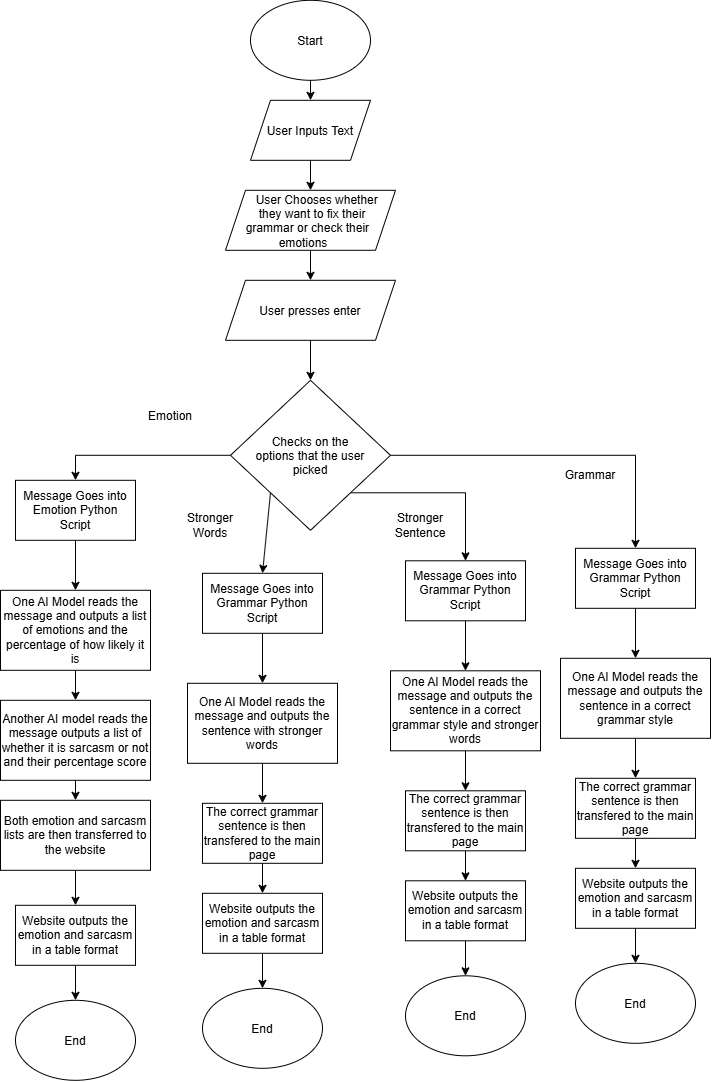

The diagram above was exported from draw.io. Its source (the exported page's mxGraphModel, read from the mxfile embedded in the PNG):
<mxGraphModel dx="966" dy="629" grid="1" gridSize="10" guides="1" tooltips="1" connect="1" arrows="1" fold="1" page="1" pageScale="1" pageWidth="850" pageHeight="1100" math="0" shadow="0">
  <root>
    <mxCell id="0" />
    <mxCell id="1" parent="0" />
    <mxCell id="LWkvinOuU5d2w9RPaNva-1" parent="1" style="ellipse;whiteSpace=wrap;html=1;shapeInside=1;" value="Start" vertex="1">
      <mxGeometry height="80" width="120" x="280" y="10" as="geometry" />
    </mxCell>
    <mxCell id="LWkvinOuU5d2w9RPaNva-2" edge="1" parent="1" source="LWkvinOuU5d2w9RPaNva-1" style="endArrow=classic;html=1;rounded=0;exitX=0.5;exitY=1;exitDx=0;exitDy=0;entryX=0.5;entryY=0;entryDx=0;entryDy=0;" target="LWkvinOuU5d2w9RPaNva-3" value="">
      <mxGeometry height="50" relative="1" width="50" as="geometry">
        <mxPoint x="370" y="290" as="sourcePoint" />
        <mxPoint x="200" y="170" as="targetPoint" />
      </mxGeometry>
    </mxCell>
    <mxCell id="RyzLsV-1qwwY6gebZxTF-4" edge="1" parent="1" source="LWkvinOuU5d2w9RPaNva-3" style="edgeStyle=orthogonalEdgeStyle;rounded=0;orthogonalLoop=1;jettySize=auto;html=1;exitX=0.5;exitY=1;exitDx=0;exitDy=0;" target="RyzLsV-1qwwY6gebZxTF-3">
      <mxGeometry relative="1" as="geometry" />
    </mxCell>
    <mxCell id="LWkvinOuU5d2w9RPaNva-3" parent="1" style="shape=parallelogram;perimeter=parallelogramPerimeter;whiteSpace=wrap;html=1;shapeInside=1;fixedSize=1;" value="User Inputs Text" vertex="1">
      <mxGeometry height="60" width="120" x="280" y="110" as="geometry" />
    </mxCell>
    <mxCell id="LWkvinOuU5d2w9RPaNva-6" parent="1" style="rounded=0;whiteSpace=wrap;html=1;" value="Message Goes into Emotion Python Script" vertex="1">
      <mxGeometry height="60" width="120" x="45" y="490" as="geometry" />
    </mxCell>
    <mxCell id="LWkvinOuU5d2w9RPaNva-7" edge="1" parent="1" source="LWkvinOuU5d2w9RPaNva-6" style="endArrow=classic;html=1;rounded=0;exitX=0.5;exitY=1;exitDx=0;exitDy=0;" value="">
      <mxGeometry height="50" relative="1" width="50" as="geometry">
        <mxPoint x="155" y="650" as="sourcePoint" />
        <mxPoint x="105" y="600" as="targetPoint" />
      </mxGeometry>
    </mxCell>
    <mxCell id="A2RSW9qhCwRhBY6Yuy3Z-3" edge="1" parent="1" source="LWkvinOuU5d2w9RPaNva-8" style="edgeStyle=orthogonalEdgeStyle;rounded=0;orthogonalLoop=1;jettySize=auto;html=1;exitX=0.5;exitY=1;exitDx=0;exitDy=0;entryX=0.5;entryY=0;entryDx=0;entryDy=0;" target="A2RSW9qhCwRhBY6Yuy3Z-1">
      <mxGeometry relative="1" as="geometry" />
    </mxCell>
    <mxCell id="LWkvinOuU5d2w9RPaNva-8" parent="1" style="rounded=0;whiteSpace=wrap;html=1;" value="One AI Model reads the message and outputs a list of emotions and the percentage of how likely it is" vertex="1">
      <mxGeometry height="80" width="150" x="30" y="600" as="geometry" />
    </mxCell>
    <mxCell id="LWkvinOuU5d2w9RPaNva-10" parent="1" style="rounded=0;whiteSpace=wrap;html=1;" value="Both emotion and sarcasm lists are then transferred to the website" vertex="1">
      <mxGeometry height="70" width="150" x="30" y="810" as="geometry" />
    </mxCell>
    <mxCell id="LWkvinOuU5d2w9RPaNva-11" edge="1" parent="1" source="LWkvinOuU5d2w9RPaNva-10" style="endArrow=classic;html=1;rounded=0;exitX=0.5;exitY=1;exitDx=0;exitDy=0;entryX=0.5;entryY=0;entryDx=0;entryDy=0;" target="LWkvinOuU5d2w9RPaNva-12" value="">
      <mxGeometry height="50" relative="1" width="50" as="geometry">
        <mxPoint x="105" y="990" as="sourcePoint" />
        <mxPoint x="110" y="910" as="targetPoint" />
      </mxGeometry>
    </mxCell>
    <mxCell id="RyzLsV-1qwwY6gebZxTF-35" edge="1" parent="1" source="LWkvinOuU5d2w9RPaNva-12" style="edgeStyle=orthogonalEdgeStyle;rounded=0;orthogonalLoop=1;jettySize=auto;html=1;" target="LWkvinOuU5d2w9RPaNva-14" value="">
      <mxGeometry relative="1" as="geometry" />
    </mxCell>
    <mxCell id="LWkvinOuU5d2w9RPaNva-12" parent="1" style="rounded=0;whiteSpace=wrap;html=1;" value="Website outputs the emotion and sarcasm in a table format" vertex="1">
      <mxGeometry height="60" width="120" x="45" y="915" as="geometry" />
    </mxCell>
    <mxCell id="LWkvinOuU5d2w9RPaNva-14" parent="1" style="ellipse;whiteSpace=wrap;html=1;shapeInside=1;" value="End" vertex="1">
      <mxGeometry height="80" width="120" x="45" y="1010" as="geometry" />
    </mxCell>
    <mxCell id="A2RSW9qhCwRhBY6Yuy3Z-4" edge="1" parent="1" source="A2RSW9qhCwRhBY6Yuy3Z-1" style="edgeStyle=orthogonalEdgeStyle;rounded=0;orthogonalLoop=1;jettySize=auto;html=1;exitX=0.5;exitY=1;exitDx=0;exitDy=0;entryX=0.5;entryY=0;entryDx=0;entryDy=0;" target="LWkvinOuU5d2w9RPaNva-10">
      <mxGeometry relative="1" as="geometry" />
    </mxCell>
    <mxCell id="A2RSW9qhCwRhBY6Yuy3Z-1" parent="1" style="rounded=0;whiteSpace=wrap;html=1;" value="Another AI model reads the message outputs a list of whether it is sarcasm or not and their percentage score" vertex="1">
      <mxGeometry height="80" width="150" x="30" y="710" as="geometry" />
    </mxCell>
    <mxCell id="RyzLsV-1qwwY6gebZxTF-6" edge="1" parent="1" source="RyzLsV-1qwwY6gebZxTF-3" style="edgeStyle=orthogonalEdgeStyle;rounded=0;orthogonalLoop=1;jettySize=auto;html=1;exitX=0.5;exitY=1;exitDx=0;exitDy=0;entryX=0.5;entryY=0;entryDx=0;entryDy=0;" target="RyzLsV-1qwwY6gebZxTF-5">
      <mxGeometry relative="1" as="geometry" />
    </mxCell>
    <mxCell id="RyzLsV-1qwwY6gebZxTF-3" parent="1" style="shape=parallelogram;perimeter=parallelogramPerimeter;whiteSpace=wrap;html=1;shapeInside=1;fixedSize=1;" value="User Chooses whether they want to fix their grammar or check their emotions" vertex="1">
      <mxGeometry height="60" width="170" x="255" y="200" as="geometry" />
    </mxCell>
    <mxCell id="RyzLsV-1qwwY6gebZxTF-8" edge="1" parent="1" source="RyzLsV-1qwwY6gebZxTF-5" style="edgeStyle=orthogonalEdgeStyle;rounded=0;orthogonalLoop=1;jettySize=auto;html=1;exitX=0.5;exitY=1;exitDx=0;exitDy=0;entryX=0.5;entryY=0;entryDx=0;entryDy=0;" target="RyzLsV-1qwwY6gebZxTF-7">
      <mxGeometry relative="1" as="geometry" />
    </mxCell>
    <mxCell id="RyzLsV-1qwwY6gebZxTF-5" parent="1" style="shape=parallelogram;perimeter=parallelogramPerimeter;whiteSpace=wrap;html=1;shapeInside=1;fixedSize=1;" value="User presses enter" vertex="1">
      <mxGeometry height="60" width="170" x="255" y="290" as="geometry" />
    </mxCell>
    <mxCell id="RyzLsV-1qwwY6gebZxTF-9" edge="1" parent="1" source="RyzLsV-1qwwY6gebZxTF-7" style="edgeStyle=orthogonalEdgeStyle;rounded=0;orthogonalLoop=1;jettySize=auto;html=1;exitX=0;exitY=0.5;exitDx=0;exitDy=0;entryX=0.5;entryY=0;entryDx=0;entryDy=0;" target="LWkvinOuU5d2w9RPaNva-6">
      <mxGeometry relative="1" as="geometry" />
    </mxCell>
    <mxCell id="RyzLsV-1qwwY6gebZxTF-10" edge="1" parent="1" source="RyzLsV-1qwwY6gebZxTF-7" style="edgeStyle=orthogonalEdgeStyle;rounded=0;orthogonalLoop=1;jettySize=auto;html=1;exitX=1;exitY=0.5;exitDx=0;exitDy=0;entryX=0.5;entryY=0;entryDx=0;entryDy=0;" target="RyzLsV-1qwwY6gebZxTF-11">
      <mxGeometry relative="1" as="geometry">
        <mxPoint x="549.9999999999998" y="465" as="targetPoint" />
      </mxGeometry>
    </mxCell>
    <mxCell id="tOk3lW8ubBlRO8sobwrU-29" edge="1" parent="1" source="RyzLsV-1qwwY6gebZxTF-7" style="rounded=0;orthogonalLoop=1;jettySize=auto;html=1;exitX=0;exitY=1;exitDx=0;exitDy=0;entryX=0.5;entryY=0;entryDx=0;entryDy=0;" target="tOk3lW8ubBlRO8sobwrU-3">
      <mxGeometry relative="1" as="geometry" />
    </mxCell>
    <mxCell id="tOk3lW8ubBlRO8sobwrU-30" edge="1" parent="1" source="RyzLsV-1qwwY6gebZxTF-7" style="edgeStyle=orthogonalEdgeStyle;rounded=0;orthogonalLoop=1;jettySize=auto;html=1;exitX=1;exitY=1;exitDx=0;exitDy=0;entryX=0.5;entryY=0;entryDx=0;entryDy=0;" target="tOk3lW8ubBlRO8sobwrU-20">
      <mxGeometry relative="1" as="geometry" />
    </mxCell>
    <mxCell id="RyzLsV-1qwwY6gebZxTF-7" parent="1" style="rhombus;whiteSpace=wrap;html=1;shapeInside=1;" value="Checks on the options that the user picked" vertex="1">
      <mxGeometry height="150" width="160" x="260" y="390" as="geometry" />
    </mxCell>
    <mxCell id="RyzLsV-1qwwY6gebZxTF-11" parent="1" style="rounded=0;whiteSpace=wrap;html=1;" value="Message Goes into Grammar Python Script" vertex="1">
      <mxGeometry height="60" width="120" x="605" y="558" as="geometry" />
    </mxCell>
    <mxCell id="RyzLsV-1qwwY6gebZxTF-12" edge="1" parent="1" source="RyzLsV-1qwwY6gebZxTF-11" style="endArrow=classic;html=1;rounded=0;exitX=0.5;exitY=1;exitDx=0;exitDy=0;" value="">
      <mxGeometry height="50" relative="1" width="50" as="geometry">
        <mxPoint x="715" y="718" as="sourcePoint" />
        <mxPoint x="665" y="668" as="targetPoint" />
      </mxGeometry>
    </mxCell>
    <mxCell id="RyzLsV-1qwwY6gebZxTF-36" edge="1" parent="1" source="RyzLsV-1qwwY6gebZxTF-14" style="edgeStyle=orthogonalEdgeStyle;rounded=0;orthogonalLoop=1;jettySize=auto;html=1;exitX=0.5;exitY=1;exitDx=0;exitDy=0;entryX=0.5;entryY=0;entryDx=0;entryDy=0;" target="RyzLsV-1qwwY6gebZxTF-17">
      <mxGeometry relative="1" as="geometry" />
    </mxCell>
    <mxCell id="RyzLsV-1qwwY6gebZxTF-14" parent="1" style="rounded=0;whiteSpace=wrap;html=1;" value="One AI Model reads the message and outputs the sentence in a correct grammar style" vertex="1">
      <mxGeometry height="80" width="150" x="590" y="668" as="geometry" />
    </mxCell>
    <mxCell id="RyzLsV-1qwwY6gebZxTF-40" edge="1" parent="1" source="RyzLsV-1qwwY6gebZxTF-17" style="edgeStyle=orthogonalEdgeStyle;rounded=0;orthogonalLoop=1;jettySize=auto;html=1;exitX=0.5;exitY=1;exitDx=0;exitDy=0;entryX=0.5;entryY=0;entryDx=0;entryDy=0;" target="RyzLsV-1qwwY6gebZxTF-38">
      <mxGeometry relative="1" as="geometry" />
    </mxCell>
    <mxCell id="RyzLsV-1qwwY6gebZxTF-17" parent="1" style="rounded=0;whiteSpace=wrap;html=1;" value="The correct grammar sentence is then transfered to the main page" vertex="1">
      <mxGeometry height="60" width="120" x="605" y="788" as="geometry" />
    </mxCell>
    <mxCell id="RyzLsV-1qwwY6gebZxTF-22" parent="1" style="text;html=1;whiteSpace=wrap;strokeColor=none;fillColor=none;align=center;verticalAlign=middle;rounded=0;" value="Emotion" vertex="1">
      <mxGeometry height="30" width="60" x="170" y="411" as="geometry" />
    </mxCell>
    <mxCell id="RyzLsV-1qwwY6gebZxTF-34" parent="1" style="text;html=1;whiteSpace=wrap;strokeColor=none;fillColor=none;align=center;verticalAlign=middle;rounded=0;" value="Grammar" vertex="1">
      <mxGeometry height="30" width="60" x="590" y="470" as="geometry" />
    </mxCell>
    <mxCell id="RyzLsV-1qwwY6gebZxTF-37" edge="1" parent="1" source="RyzLsV-1qwwY6gebZxTF-38" style="edgeStyle=orthogonalEdgeStyle;rounded=0;orthogonalLoop=1;jettySize=auto;html=1;" target="RyzLsV-1qwwY6gebZxTF-39" value="">
      <mxGeometry relative="1" as="geometry" />
    </mxCell>
    <mxCell id="RyzLsV-1qwwY6gebZxTF-38" parent="1" style="rounded=0;whiteSpace=wrap;html=1;" value="Website outputs the emotion and sarcasm in a table format" vertex="1">
      <mxGeometry height="60" width="120" x="605" y="878" as="geometry" />
    </mxCell>
    <mxCell id="RyzLsV-1qwwY6gebZxTF-39" parent="1" style="ellipse;whiteSpace=wrap;html=1;shapeInside=1;" value="End" vertex="1">
      <mxGeometry height="80" width="120" x="605" y="973" as="geometry" />
    </mxCell>
    <mxCell id="tOk3lW8ubBlRO8sobwrU-3" parent="1" style="rounded=0;whiteSpace=wrap;html=1;" value="Message Goes into Grammar Python Script" vertex="1">
      <mxGeometry height="60" width="120" x="232" y="583" as="geometry" />
    </mxCell>
    <mxCell id="tOk3lW8ubBlRO8sobwrU-4" edge="1" parent="1" source="tOk3lW8ubBlRO8sobwrU-3" style="endArrow=classic;html=1;rounded=0;exitX=0.5;exitY=1;exitDx=0;exitDy=0;" value="">
      <mxGeometry height="50" relative="1" width="50" as="geometry">
        <mxPoint x="342" y="743" as="sourcePoint" />
        <mxPoint x="292" y="693" as="targetPoint" />
      </mxGeometry>
    </mxCell>
    <mxCell id="tOk3lW8ubBlRO8sobwrU-5" edge="1" parent="1" source="tOk3lW8ubBlRO8sobwrU-6" style="edgeStyle=orthogonalEdgeStyle;rounded=0;orthogonalLoop=1;jettySize=auto;html=1;exitX=0.5;exitY=1;exitDx=0;exitDy=0;entryX=0.5;entryY=0;entryDx=0;entryDy=0;" target="tOk3lW8ubBlRO8sobwrU-8">
      <mxGeometry relative="1" as="geometry" />
    </mxCell>
    <mxCell id="tOk3lW8ubBlRO8sobwrU-6" parent="1" style="rounded=0;whiteSpace=wrap;html=1;" value="One AI Model reads the message and outputs the sentence with stronger words" vertex="1">
      <mxGeometry height="80" width="150" x="217" y="693" as="geometry" />
    </mxCell>
    <mxCell id="tOk3lW8ubBlRO8sobwrU-7" edge="1" parent="1" source="tOk3lW8ubBlRO8sobwrU-8" style="edgeStyle=orthogonalEdgeStyle;rounded=0;orthogonalLoop=1;jettySize=auto;html=1;exitX=0.5;exitY=1;exitDx=0;exitDy=0;entryX=0.5;entryY=0;entryDx=0;entryDy=0;" target="tOk3lW8ubBlRO8sobwrU-10">
      <mxGeometry relative="1" as="geometry" />
    </mxCell>
    <mxCell id="tOk3lW8ubBlRO8sobwrU-8" parent="1" style="rounded=0;whiteSpace=wrap;html=1;" value="The correct grammar sentence is then transfered to the main page" vertex="1">
      <mxGeometry height="60" width="120" x="232" y="813" as="geometry" />
    </mxCell>
    <mxCell id="tOk3lW8ubBlRO8sobwrU-9" edge="1" parent="1" source="tOk3lW8ubBlRO8sobwrU-10" style="edgeStyle=orthogonalEdgeStyle;rounded=0;orthogonalLoop=1;jettySize=auto;html=1;" target="tOk3lW8ubBlRO8sobwrU-11" value="">
      <mxGeometry relative="1" as="geometry" />
    </mxCell>
    <mxCell id="tOk3lW8ubBlRO8sobwrU-10" parent="1" style="rounded=0;whiteSpace=wrap;html=1;" value="Website outputs the emotion and sarcasm in a table format" vertex="1">
      <mxGeometry height="60" width="120" x="232" y="903" as="geometry" />
    </mxCell>
    <mxCell id="tOk3lW8ubBlRO8sobwrU-11" parent="1" style="ellipse;whiteSpace=wrap;html=1;shapeInside=1;" value="End" vertex="1">
      <mxGeometry height="80" width="120" x="232" y="998" as="geometry" />
    </mxCell>
    <mxCell id="tOk3lW8ubBlRO8sobwrU-20" parent="1" style="rounded=0;whiteSpace=wrap;html=1;" value="Message Goes into Grammar Python Script" vertex="1">
      <mxGeometry height="60" width="120" x="435" y="570.5" as="geometry" />
    </mxCell>
    <mxCell id="tOk3lW8ubBlRO8sobwrU-21" edge="1" parent="1" source="tOk3lW8ubBlRO8sobwrU-20" style="endArrow=classic;html=1;rounded=0;exitX=0.5;exitY=1;exitDx=0;exitDy=0;" value="">
      <mxGeometry height="50" relative="1" width="50" as="geometry">
        <mxPoint x="545" y="730.5" as="sourcePoint" />
        <mxPoint x="495" y="680.5" as="targetPoint" />
      </mxGeometry>
    </mxCell>
    <mxCell id="tOk3lW8ubBlRO8sobwrU-22" edge="1" parent="1" source="tOk3lW8ubBlRO8sobwrU-23" style="edgeStyle=orthogonalEdgeStyle;rounded=0;orthogonalLoop=1;jettySize=auto;html=1;exitX=0.5;exitY=1;exitDx=0;exitDy=0;entryX=0.5;entryY=0;entryDx=0;entryDy=0;" target="tOk3lW8ubBlRO8sobwrU-25">
      <mxGeometry relative="1" as="geometry" />
    </mxCell>
    <mxCell id="tOk3lW8ubBlRO8sobwrU-23" parent="1" style="rounded=0;whiteSpace=wrap;html=1;" value="One AI Model reads the message and outputs the sentence in a correct grammar style and stronger words" vertex="1">
      <mxGeometry height="80" width="150" x="420" y="680.5" as="geometry" />
    </mxCell>
    <mxCell id="tOk3lW8ubBlRO8sobwrU-24" edge="1" parent="1" source="tOk3lW8ubBlRO8sobwrU-25" style="edgeStyle=orthogonalEdgeStyle;rounded=0;orthogonalLoop=1;jettySize=auto;html=1;exitX=0.5;exitY=1;exitDx=0;exitDy=0;entryX=0.5;entryY=0;entryDx=0;entryDy=0;" target="tOk3lW8ubBlRO8sobwrU-27">
      <mxGeometry relative="1" as="geometry" />
    </mxCell>
    <mxCell id="tOk3lW8ubBlRO8sobwrU-25" parent="1" style="rounded=0;whiteSpace=wrap;html=1;" value="The correct grammar sentence is then transfered to the main page" vertex="1">
      <mxGeometry height="60" width="120" x="435" y="800.5" as="geometry" />
    </mxCell>
    <mxCell id="tOk3lW8ubBlRO8sobwrU-26" edge="1" parent="1" source="tOk3lW8ubBlRO8sobwrU-27" style="edgeStyle=orthogonalEdgeStyle;rounded=0;orthogonalLoop=1;jettySize=auto;html=1;" target="tOk3lW8ubBlRO8sobwrU-28" value="">
      <mxGeometry relative="1" as="geometry" />
    </mxCell>
    <mxCell id="tOk3lW8ubBlRO8sobwrU-27" parent="1" style="rounded=0;whiteSpace=wrap;html=1;" value="Website outputs the emotion and sarcasm in a table format" vertex="1">
      <mxGeometry height="60" width="120" x="435" y="890.5" as="geometry" />
    </mxCell>
    <mxCell id="tOk3lW8ubBlRO8sobwrU-28" parent="1" style="ellipse;whiteSpace=wrap;html=1;shapeInside=1;" value="End" vertex="1">
      <mxGeometry height="80" width="120" x="435" y="985.5" as="geometry" />
    </mxCell>
    <mxCell id="tOk3lW8ubBlRO8sobwrU-40" parent="1" style="text;html=1;whiteSpace=wrap;strokeColor=none;fillColor=none;align=center;verticalAlign=middle;rounded=0;" value="Stronger Words" vertex="1">
      <mxGeometry height="30" width="60" x="210" y="520" as="geometry" />
    </mxCell>
    <mxCell id="tOk3lW8ubBlRO8sobwrU-44" parent="1" style="text;html=1;whiteSpace=wrap;strokeColor=none;fillColor=none;align=center;verticalAlign=middle;rounded=0;" value="Stronger Sentence" vertex="1">
      <mxGeometry height="30" width="60" x="420" y="520" as="geometry" />
    </mxCell>
  </root>
</mxGraphModel>